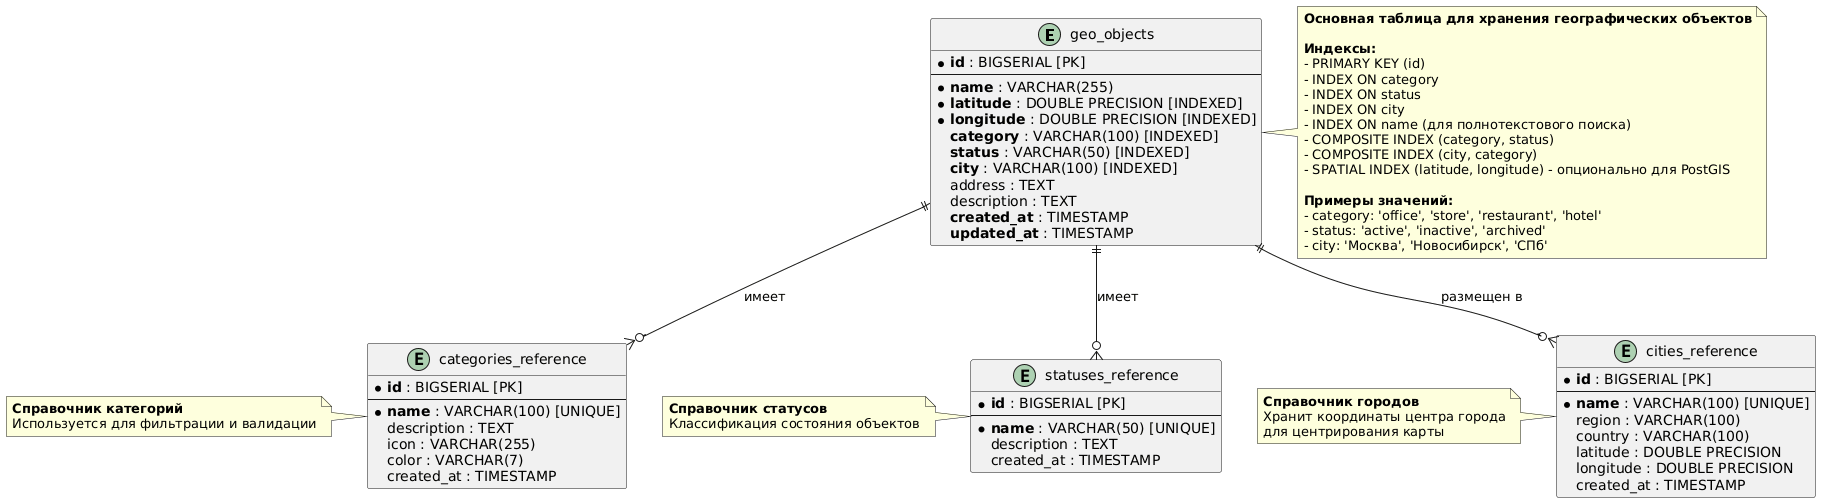

The diagram above was rendered by PlantUML. Its source (embedded in the PNG):
@startuml
!define TABLENAME_COLOR FFFACD
!define PRIMARY_KEY_COLOR FFB6C6
!define FOREIGN_KEY_COLOR B4D7FF
!define INDEX_COLOR C8E6C9

entity "geo_objects" as geo_objects {
  * **id** : BIGSERIAL [PK]
  --
  * **name** : VARCHAR(255)
  * **latitude** : DOUBLE PRECISION [INDEXED]
  * **longitude** : DOUBLE PRECISION [INDEXED]
  **category** : VARCHAR(100) [INDEXED]
  **status** : VARCHAR(50) [INDEXED]
  **city** : VARCHAR(100) [INDEXED]
  address : TEXT
  description : TEXT
  **created_at** : TIMESTAMP
  **updated_at** : TIMESTAMP
}

note right of geo_objects
  **Основная таблица для хранения географических объектов**
  
  **Индексы:**
  - PRIMARY KEY (id)
  - INDEX ON category
  - INDEX ON status
  - INDEX ON city
  - INDEX ON name (для полнотекстового поиска)
  - COMPOSITE INDEX (category, status)
  - COMPOSITE INDEX (city, category)
  - SPATIAL INDEX (latitude, longitude) - опционально для PostGIS
  
  **Примеры значений:**
  - category: 'office', 'store', 'restaurant', 'hotel'
  - status: 'active', 'inactive', 'archived'
  - city: 'Москва', 'Новосибирск', 'СПб'
end note

entity "categories_reference" as categories_ref {
  * **id** : BIGSERIAL [PK]
  --
  * **name** : VARCHAR(100) [UNIQUE]
  description : TEXT
  icon : VARCHAR(255)
  color : VARCHAR(7)
  created_at : TIMESTAMP
}

entity "statuses_reference" as statuses_ref {
  * **id** : BIGSERIAL [PK]
  --
  * **name** : VARCHAR(50) [UNIQUE]
  description : TEXT
  created_at : TIMESTAMP
}

entity "cities_reference" as cities_ref {
  * **id** : BIGSERIAL [PK]
  --
  * **name** : VARCHAR(100) [UNIQUE]
  region : VARCHAR(100)
  country : VARCHAR(100)
  latitude : DOUBLE PRECISION
  longitude : DOUBLE PRECISION
  created_at : TIMESTAMP
}

geo_objects ||--o{ categories_ref : "имеет"
geo_objects ||--o{ statuses_ref : "имеет"
geo_objects ||--o{ cities_ref : "размещен в"

note left of categories_ref
  **Справочник категорий**
  Используется для фильтрации и валидации
end note

note left of statuses_ref
  **Справочник статусов**
  Классификация состояния объектов
end note

note left of cities_ref
  **Справочник городов**
  Хранит координаты центра города
  для центрирования карты
end note
@enduml